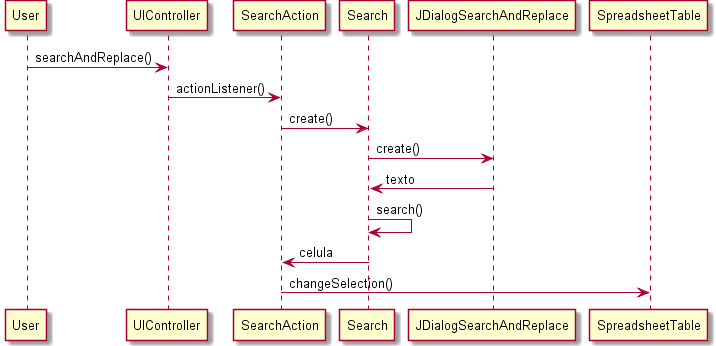

The diagram above was rendered by PlantUML. Its source (embedded in the PNG):
@startuml doc-files/us022_design1.png
User -> UIController: searchAndReplace()
UIController -> SearchAction: actionListener()
SearchAction -> Search: create()
Search -> JDialogSearchAndReplace: create()
Search <- JDialogSearchAndReplace: texto
Search -> Search: search()
SearchAction <- Search: celula
SearchAction -> SpreadsheetTable:changeSelection()
@enduml